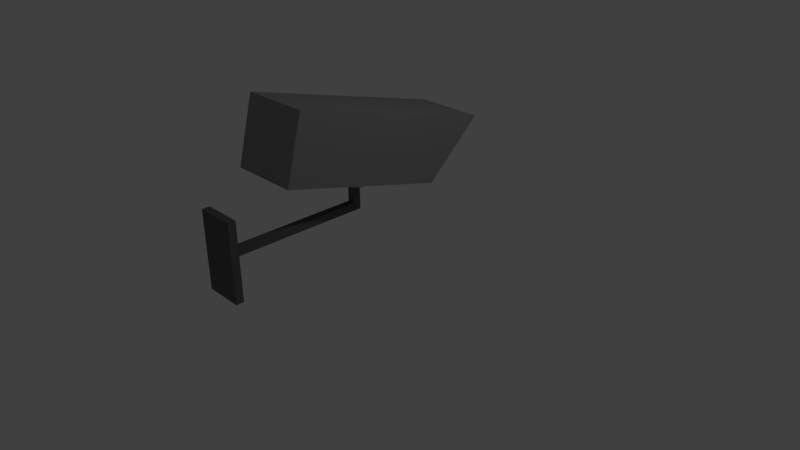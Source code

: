 # Source: Camera.blend  (saved by Blender 2.71.0; exported with 4.5.12 LTS)
import bpy
from mathutils import Matrix  # noqa: F401  (used for matrix-valued properties, if any)

bpy.ops.wm.read_factory_settings(use_empty=True)
scene = bpy.context.scene
scene.name = 'Scene'

# ---- collections
col_collection_1 = bpy.data.collections.new('Collection 1'); scene.collection.children.link(col_collection_1)

# ---- materials (node trees are filled in below, after node groups)
mat_material_002 = bpy.data.materials.new('Material.002')
mat_material_002.alpha_threshold = 0.0
mat_material_002.use_transparent_shadow = False
mat_material_002.diffuse_color = (0.1282, 0.1282, 0.1282, 1.0)
mat_material_002.roughness = 0.5
mat_material_002.line_color = (0.0, 0.0, 0.0, 1.0)
mat_material = bpy.data.materials.new('Material')
mat_material.alpha_threshold = 0.0
mat_material.use_transparent_shadow = False
mat_material.diffuse_color = (0.281, 0.281, 0.281, 1.0)
mat_material.roughness = 0.5
mat_material.line_color = (0.0, 0.0, 0.0, 1.0)
mat_material_001 = bpy.data.materials.new('Material.001')
mat_material_001.alpha_threshold = 0.0
mat_material_001.use_transparent_shadow = False
mat_material_001.diffuse_color = (0.06072, 0.06072, 0.06072, 1.0)
mat_material_001.roughness = 0.5
mat_material_001.line_color = (0.0, 0.0, 0.0, 1.0)

# ---- material node trees

# ---- world
world_world = bpy.data.worlds.new('World'); scene.world = world_world
world_world.color = (0.05088, 0.05088, 0.05088)
world_world.use_sun_shadow = False
world_world.sun_shadow_jitter_overblur = 0.0
world_world.cycles.sampling_method = 'MANUAL'
world_world.cycles.sample_map_resolution = 256

# ---- cameras
cam_camera = bpy.data.cameras.new('Camera')
cam_camera.clip_end = 100.0
cam_camera.lens = 35.0
cam_camera.sensor_width = 32.0
cam_camera.sensor_height = 18.0
cam_camera.ortho_scale = 7.314
cam_camera.dof.focus_distance = 0.0
cam_camera.dof.aperture_fstop = 128.0

# ---- lights
light_lamp = bpy.data.lights.new('Lamp', 'POINT')
light_lamp.transmission_factor = 0.0
light_lamp.cutoff_distance = 30.0
light_lamp.energy = 100.0
light_lamp.shadow_buffer_clip_start = 1.001
light_lamp.shadow_soft_size = 0.1
light_lamp.shadow_maximum_resolution = 0.006
light_lamp.use_absolute_resolution = True
light_lamp.cycles.use_multiple_importance_sampling = False

# ---- meshes
me_cube_006 = bpy.data.meshes.new('Cube.006')
me_cube_006.from_pydata([(-1.0, -1.0, -1.0), (-1.0, 1.0, -1.0), (1.0, 1.0, -1.0), (1.0, -1.0, -1.0), (-1.0, -1.0, 1.0), (-1.0, 1.0, 1.0), (1.0, 1.0, 1.0), (1.0, -1.0, 1.0), (-0.2, 37.0, -0.1), (-0.2, 37.0, 0.1), (0.2, 37.0, 0.1), (0.2, 37.0, -0.1), (-0.2, 1.0, -0.1), (-0.2, 1.0, 0.1), (0.2, 1.0, 0.1), (0.2, 1.0, -0.1), (-0.2, 36.82, -0.1), (-0.2, 38.82, -0.1), (0.2, 38.82, -0.1), (0.2, 36.82, -0.1), (-0.2, 36.82, 0.9), (-0.2, 38.82, 0.9), (0.2, 38.82, 0.9), (0.2, 36.82, 0.9)], [], [(4, 5, 1, 0), (5, 6, 2, 1), (6, 7, 3, 2), (7, 4, 0, 3), (0, 1, 2, 3), (7, 6, 5, 4), (12, 13, 9, 8), (13, 14, 10, 9), (14, 15, 11, 10), (15, 12, 8, 11), (8, 9, 10, 11), (15, 14, 13, 12), (20, 21, 17, 16), (21, 22, 18, 17), (22, 23, 19, 18), (23, 20, 16, 19), (16, 17, 18, 19), (23, 22, 21, 20)])
me_cube_006.materials.append(mat_material_002)
me_cube_006.use_remesh_preserve_volume = False
me_cube_006.use_remesh_preserve_attributes = False
me_cube_006.use_mirror_vertex_groups = False
me_cube_006.update()
me_cube_001 = bpy.data.meshes.new('Cube.001')
me_cube_001.from_pydata([(-0.4375, -0.02919, -60.83), (-0.4121, -0.02919, -63.51), (-0.3709, -0.02919, -65.97), (-0.3154, -0.02919, -68.14), (-0.2478, -0.02919, -69.91), (-0.1707, -0.02919, -71.23), (-0.08702, -0.02919, -72.04), (-0.4291, -0.001876, -60.83), (-0.4042, -0.00346, -63.51), (-0.3637, -0.006034, -65.97), (-0.3093, -0.009497, -68.14), (-0.243, -0.01372, -69.91), (-0.1674, -0.01853, -71.23), (-0.08535, -0.02375, -72.04), (-0.4042, 0.02439, -60.83), (-0.3807, 0.02128, -63.51), (-0.3426, 0.01623, -65.97), (-0.2914, 0.009437, -68.14), (-0.2289, 0.00116, -69.91), (-0.1577, -0.008284, -71.23), (-0.0804, -0.01853, -72.04), (-0.3637, 0.04859, -60.83), (-0.3426, 0.04408, -63.51), (-0.3084, 0.03675, -65.97), (-0.2622, 0.02689, -68.14), (-0.206, 0.01487, -69.91), (-0.1419, 0.00116, -71.23), (-0.07235, -0.01372, -72.04), (-0.3093, 0.0698, -60.83), (-0.2914, 0.06406, -63.51), (-0.2622, 0.05473, -65.97), (-0.223, 0.04218, -68.14), (-0.1752, 0.02689, -69.91), (-0.1207, 0.009437, -71.23), (-0.06153, -0.009497, -72.04), (-0.243, 0.08721, -60.83), (-0.2289, 0.08046, -63.51), (-0.206, 0.06949, -65.97), (-0.1752, 0.05473, -68.14), (-0.1377, 0.03675, -69.91), (-0.09483, 0.01623, -71.23), (-0.04835, -0.006034, -72.04), (-0.1674, 0.1001, -60.83), (-0.1577, 0.09264, -63.51), (-0.1419, 0.08046, -65.97), (-0.1207, 0.06406, -68.14), (-0.09483, 0.04408, -69.91), (-0.06532, 0.02128, -71.23), (-0.0333, -0.00346, -72.04), (-0.08535, 0.1081, -60.83), (-0.0804, 0.1001, -63.51), (-0.07235, 0.08721, -65.97), (-0.06153, 0.0698, -68.14), (-0.04835, 0.04859, -69.91), (-0.0333, 0.02439, -71.23), (-0.01698, -0.001876, -72.04), (1.756e-07, 0.1108, -60.83), (1.025e-07, 0.1027, -63.51), (1.49e-07, 0.08949, -65.97), (1.424e-07, 0.07174, -68.14), (1.523e-07, 0.05011, -69.91), (1.357e-07, 0.02544, -71.23), (1.374e-07, -0.001341, -72.04), (0.08535, 0.1081, -60.83), (0.0804, 0.1001, -63.51), (0.07235, 0.08721, -65.97), (0.06153, 0.0698, -68.14), (0.04835, 0.04859, -69.91), (0.0333, 0.02439, -71.23), (0.01698, -0.001876, -72.04), (0.1674, 0.1001, -60.83), (0.1577, 0.09264, -63.51), (0.1419, 0.08046, -65.97), (0.1207, 0.06406, -68.14), (0.09483, 0.04408, -69.91), (0.06532, 0.02128, -71.23), (0.0333, -0.00346, -72.04), (0.243, 0.08721, -60.83), (0.2289, 0.08046, -63.51), (0.206, 0.06949, -65.97), (0.1752, 0.05473, -68.14), (0.1377, 0.03675, -69.91), (0.09483, 0.01623, -71.23), (0.04835, -0.006034, -72.04), (0.3093, 0.0698, -60.83), (0.2914, 0.06406, -63.51), (0.2622, 0.05473, -65.97), (0.223, 0.04218, -68.14), (0.1752, 0.02689, -69.91), (0.1207, 0.009437, -71.23), (0.06153, -0.009497, -72.04), (0.3637, 0.04859, -60.83), (0.3426, 0.04408, -63.51), (0.3084, 0.03675, -65.97), (0.2622, 0.02689, -68.14), (0.206, 0.01487, -69.91), (0.1419, 0.00116, -71.23), (0.07235, -0.01372, -72.04), (0.4042, 0.02439, -60.83), (0.3807, 0.02128, -63.51), (0.3426, 0.01623, -65.97), (0.2914, 0.009437, -68.14), (0.2289, 0.00116, -69.91), (0.1577, -0.008284, -71.23), (0.0804, -0.01853, -72.04), (0.4291, -0.001876, -60.83), (0.4042, -0.00346, -63.51), (0.3637, -0.006034, -65.97), (0.3093, -0.009497, -68.14), (0.243, -0.01372, -69.91), (0.1674, -0.01853, -71.23), (0.08535, -0.02375, -72.04), (0.4375, -0.02919, -60.83), (0.4121, -0.02919, -63.51), (0.3709, -0.02919, -65.97), (0.3154, -0.02919, -68.14), (0.2478, -0.02919, -69.91), (0.1707, -0.02919, -71.23), (0.08702, -0.02919, -72.04), (0.4291, -0.0565, -60.83), (0.4042, -0.05491, -63.51), (0.3637, -0.05234, -65.97), (0.3093, -0.04888, -68.14), (0.243, -0.04466, -69.91), (0.1674, -0.03984, -71.23), (0.08535, -0.03462, -72.04), (0.4042, -0.08276, -60.83), (0.3807, -0.07965, -63.51), (0.3426, -0.0746, -65.97), (0.2914, -0.06781, -68.14), (0.2289, -0.05953, -69.91), (0.1577, -0.05009, -71.23), (0.0804, -0.03984, -72.04), (0.3637, -0.107, -60.83), (0.3426, -0.1024, -63.51), (0.3084, -0.09512, -65.97), (0.2622, -0.08526, -68.14), (0.206, -0.07324, -69.91), (0.1419, -0.05953, -71.23), (0.07235, -0.04466, -72.04), (0.3093, -0.1282, -60.83), (0.2914, -0.1224, -63.51), (0.2622, -0.1131, -65.97), (0.223, -0.1006, -68.14), (0.1752, -0.08526, -69.91), (0.1207, -0.06781, -71.23), (0.06153, -0.04888, -72.04), (0.243, -0.1456, -60.83), (0.2289, -0.1388, -63.51), (0.206, -0.1279, -65.97), (0.1752, -0.1131, -68.14), (0.1377, -0.09512, -69.91), (0.09483, -0.0746, -71.23), (0.04835, -0.05234, -72.04), (1.453e-07, -0.02919, -72.32), (0.1674, -0.1585, -60.83), (0.1577, -0.151, -63.51), (0.1419, -0.1388, -65.97), (0.1207, -0.1224, -68.14), (0.09483, -0.1024, -69.91), (0.06532, -0.07965, -71.23), (0.0333, -0.05491, -72.04), (0.08535, -0.1665, -60.83), (0.0804, -0.1585, -63.51), (0.07235, -0.1456, -65.97), (0.06153, -0.1282, -68.14), (0.04835, -0.107, -69.91), (0.0333, -0.08276, -71.23), (0.01698, -0.0565, -72.04), (4.267e-08, -0.1692, -60.83), (1.424e-07, -0.1611, -63.51), (6.261e-08, -0.1479, -65.97), (8.255e-08, -0.1301, -68.14), (1.158e-07, -0.1085, -69.91), (1.125e-07, -0.08381, -71.23), (1.407e-07, -0.05703, -72.04), (-0.08535, -0.1665, -60.83), (-0.0804, -0.1585, -63.51), (-0.07235, -0.1456, -65.97), (-0.06153, -0.1282, -68.14), (-0.04835, -0.107, -69.91), (-0.0333, -0.08276, -71.23), (-0.01698, -0.0565, -72.04), (-0.1674, -0.1585, -60.83), (-0.1577, -0.151, -63.51), (-0.1419, -0.1388, -65.97), (-0.1207, -0.1224, -68.14), (-0.09483, -0.1024, -69.91), (-0.06532, -0.07965, -71.23), (-0.0333, -0.05491, -72.04), (-0.243, -0.1456, -60.83), (-0.2289, -0.1388, -63.51), (-0.206, -0.1279, -65.97), (-0.1752, -0.1131, -68.14), (-0.1377, -0.09512, -69.91), (-0.09483, -0.0746, -71.23), (-0.04835, -0.05234, -72.04), (-0.3093, -0.1282, -60.83), (-0.2914, -0.1224, -63.51), (-0.2622, -0.1131, -65.97), (-0.223, -0.1006, -68.14), (-0.1752, -0.08526, -69.91), (-0.1207, -0.06781, -71.23), (-0.06153, -0.04888, -72.04), (-0.3637, -0.107, -60.83), (-0.3426, -0.1024, -63.51), (-0.3084, -0.09512, -65.97), (-0.2622, -0.08526, -68.14), (-0.206, -0.07324, -69.91), (-0.1419, -0.05953, -71.23), (-0.07235, -0.04466, -72.04), (-0.4042, -0.08276, -60.83), (-0.3807, -0.07965, -63.51), (-0.3426, -0.0746, -65.97), (-0.2914, -0.06781, -68.14), (-0.2289, -0.05953, -69.91), (-0.1577, -0.05009, -71.23), (-0.0804, -0.03984, -72.04), (-0.4291, -0.0565, -60.83), (-0.4042, -0.05491, -63.51), (-0.3637, -0.05234, -65.97), (-0.3093, -0.04888, -68.14), (-0.243, -0.04466, -69.91), (-0.1674, -0.03984, -71.23), (-0.08535, -0.03462, -72.04), (-0.625, 0.5944, -31.0), (-0.625, 0.6144, -31.0), (-0.613, 0.5944, -34.9), (-0.613, 0.6144, -34.9), (-0.5774, 0.5944, -38.65), (-0.5774, 0.6144, -38.65), (-0.5197, 0.5944, -42.11), (-0.5197, 0.6144, -42.11), (-0.4419, 0.5944, -45.14), (-0.4419, 0.6144, -45.14), (-0.3472, 0.5944, -47.63), (-0.3472, 0.6144, -47.63), (-0.2392, 0.5944, -49.48), (-0.2392, 0.6144, -49.48), (-0.1219, 0.5944, -50.62), (-0.1219, 0.6144, -50.62), (-2.719e-08, 0.5944, -51.0), (-6.718e-08, 0.6144, -51.0), (0.1219, 0.5944, -50.62), (0.1219, 0.6144, -50.62), (0.2392, 0.5944, -49.48), (0.2392, 0.6144, -49.48), (0.3472, 0.5944, -47.63), (0.3472, 0.6144, -47.63), (0.4419, 0.5944, -45.14), (0.4419, 0.6144, -45.14), (0.5197, 0.5944, -42.11), (0.5197, 0.6144, -42.11), (0.5774, 0.5944, -38.65), (0.5774, 0.6144, -38.65), (0.613, 0.5944, -34.9), (0.613, 0.6144, -34.9), (0.625, 0.5944, -31.0), (0.625, 0.6144, -31.0), (0.613, 0.5944, -27.1), (0.613, 0.6144, -27.1), (0.5774, 0.5944, -23.35), (0.5774, 0.6144, -23.35), (0.5197, 0.5944, -19.89), (0.5197, 0.6144, -19.89), (0.4419, 0.5944, -16.86), (0.4419, 0.6144, -16.86), (0.3472, 0.5944, -14.37), (0.3472, 0.6144, -14.37), (0.2392, 0.5944, -12.52), (0.2392, 0.6144, -12.52), (0.1219, 0.5944, -11.38), (0.1219, 0.6144, -11.38), (-5.835e-07, 0.5944, -11.0), (-6.235e-07, 0.6144, -11.0), (-0.1219, 0.5944, -11.38), (-0.1219, 0.6144, -11.38), (-0.2392, 0.5944, -12.52), (-0.2392, 0.6144, -12.52), (-0.3472, 0.5944, -14.37), (-0.3472, 0.6144, -14.37), (-0.4419, 0.5944, -16.86), (-0.4419, 0.6144, -16.86), (-0.5197, 0.5944, -19.89), (-0.5197, 0.6144, -19.89), (-0.5774, 0.5944, -23.35), (-0.5774, 0.6144, -23.35), (-0.613, 0.5944, -27.1), (-0.613, 0.6144, -27.1), (0.9375, -1.0, -1.0), (0.9375, 0.9991, -1.0), (0.9375, 0.6026, -61.0), (0.9375, -1.0, -61.0), (1.0, -1.0, -1.0), (1.0, 0.9991, -1.0), (1.0, 0.6026, -61.0), (1.0, -1.0, -61.0), (-1.0, -1.0, -1.0), (-1.0, 1.002, -1.0), (-1.0, 0.5988, -61.0), (-1.0, -1.0, -61.0), (-0.9375, -1.0, -1.0), (-0.9375, 1.002, -1.0), (-0.9375, 0.5988, -61.0), (-0.9375, -1.0, -61.0), (-1.0, -1.0, -1.0), (-1.0, 1.0, -1.0), (1.0, 1.0, -1.0), (1.0, -1.0, -1.0), (-1.0, -1.0, 1.0), (-1.0, 1.0, 1.0), (1.0, 1.0, 1.0), (1.0, -1.0, 1.0), (0.9375, 0.6, -61.0), (0.9375, -1.0, -61.0), (-0.9375, -1.0, -61.0), (-0.9375, 0.6, -61.0), (0.9375, 0.6, -1.0), (0.9375, -1.0, -1.0), (-0.9375, -1.0, -1.0), (-0.9375, 0.6, -1.0)], [], [(6, 5, 12, 13), (4, 3, 10, 11), (2, 1, 8, 9), (5, 4, 11, 12), (3, 2, 9, 10), (1, 0, 7, 8), (10, 9, 16, 17), (8, 7, 14, 15), (13, 12, 19, 20), (11, 10, 17, 18), (9, 8, 15, 16), (12, 11, 18, 19), (17, 16, 23, 24), (15, 14, 21, 22), (20, 19, 26, 27), (18, 17, 24, 25), (16, 15, 22, 23), (19, 18, 25, 26), (24, 23, 30, 31), (22, 21, 28, 29), (27, 26, 33, 34), (25, 24, 31, 32), (23, 22, 29, 30), (26, 25, 32, 33), (31, 30, 37, 38), (29, 28, 35, 36), (34, 33, 40, 41), (32, 31, 38, 39), (30, 29, 36, 37), (33, 32, 39, 40), (38, 37, 44, 45), (36, 35, 42, 43), (41, 40, 47, 48), (39, 38, 45, 46), (37, 36, 43, 44), (40, 39, 46, 47), (45, 44, 51, 52), (43, 42, 49, 50), (48, 47, 54, 55), (46, 45, 52, 53), (44, 43, 50, 51), (47, 46, 53, 54), (52, 51, 58, 59), (50, 49, 56, 57), (55, 54, 61, 62), (53, 52, 59, 60), (51, 50, 57, 58), (54, 53, 60, 61), (59, 58, 65, 66), (57, 56, 63, 64), (62, 61, 68, 69), (60, 59, 66, 67), (58, 57, 64, 65), (61, 60, 67, 68), (66, 65, 72, 73), (64, 63, 70, 71), (69, 68, 75, 76), (67, 66, 73, 74), (65, 64, 71, 72), (68, 67, 74, 75), (73, 72, 79, 80), (71, 70, 77, 78), (76, 75, 82, 83), (74, 73, 80, 81), (72, 71, 78, 79), (75, 74, 81, 82), (80, 79, 86, 87), (78, 77, 84, 85), (83, 82, 89, 90), (81, 80, 87, 88), (79, 78, 85, 86), (82, 81, 88, 89), (87, 86, 93, 94), (85, 84, 91, 92), (90, 89, 96, 97), (88, 87, 94, 95), (86, 85, 92, 93), (89, 88, 95, 96), (94, 93, 100, 101), (92, 91, 98, 99), (97, 96, 103, 104), (95, 94, 101, 102), (93, 92, 99, 100), (96, 95, 102, 103), (101, 100, 107, 108), (99, 98, 105, 106), (104, 103, 110, 111), (102, 101, 108, 109), (100, 99, 106, 107), (103, 102, 109, 110), (108, 107, 114, 115), (106, 105, 112, 113), (111, 110, 117, 118), (109, 108, 115, 116), (107, 106, 113, 114), (110, 109, 116, 117), (115, 114, 121, 122), (113, 112, 119, 120), (118, 117, 124, 125), (116, 115, 122, 123), (114, 113, 120, 121), (117, 116, 123, 124), (122, 121, 128, 129), (120, 119, 126, 127), (125, 124, 131, 132), (123, 122, 129, 130), (121, 120, 127, 128), (124, 123, 130, 131), (129, 128, 135, 136), (127, 126, 133, 134), (132, 131, 138, 139), (130, 129, 136, 137), (128, 127, 134, 135), (131, 130, 137, 138), (136, 135, 142, 143), (134, 133, 140, 141), (139, 138, 145, 146), (137, 136, 143, 144), (135, 134, 141, 142), (138, 137, 144, 145), (143, 142, 149, 150), (141, 140, 147, 148), (146, 145, 152, 153), (144, 143, 150, 151), (142, 141, 148, 149), (145, 144, 151, 152), (150, 149, 157, 158), (148, 147, 155, 156), (153, 152, 160, 161), (151, 150, 158, 159), (149, 148, 156, 157), (152, 151, 159, 160), (158, 157, 164, 165), (156, 155, 162, 163), (161, 160, 167, 168), (159, 158, 165, 166), (157, 156, 163, 164), (160, 159, 166, 167), (165, 164, 171, 172), (163, 162, 169, 170), (168, 167, 174, 175), (166, 165, 172, 173), (164, 163, 170, 171), (167, 166, 173, 174), (172, 171, 178, 179), (170, 169, 176, 177), (175, 174, 181, 182), (173, 172, 179, 180), (171, 170, 177, 178), (174, 173, 180, 181), (179, 178, 185, 186), (177, 176, 183, 184), (182, 181, 188, 189), (180, 179, 186, 187), (178, 177, 184, 185), (181, 180, 187, 188), (186, 185, 192, 193), (184, 183, 190, 191), (189, 188, 195, 196), (187, 186, 193, 194), (185, 184, 191, 192), (188, 187, 194, 195), (193, 192, 199, 200), (191, 190, 197, 198), (196, 195, 202, 203), (194, 193, 200, 201), (192, 191, 198, 199), (195, 194, 201, 202), (200, 199, 206, 207), (198, 197, 204, 205), (203, 202, 209, 210), (201, 200, 207, 208), (199, 198, 205, 206), (202, 201, 208, 209), (207, 206, 213, 214), (205, 204, 211, 212), (210, 209, 216, 217), (208, 207, 214, 215), (206, 205, 212, 213), (209, 208, 215, 216), (214, 213, 220, 221), (212, 211, 218, 219), (217, 216, 223, 224), (215, 214, 221, 222), (213, 212, 219, 220), (216, 215, 222, 223), (154, 6, 13), (154, 13, 20), (154, 20, 27), (154, 27, 34), (154, 34, 41), (154, 41, 48), (154, 48, 55), (154, 55, 62), (154, 62, 69), (154, 69, 76), (154, 76, 83), (154, 83, 90), (154, 90, 97), (154, 97, 104), (154, 104, 111), (154, 111, 118), (154, 118, 125), (154, 125, 132), (154, 132, 139), (154, 139, 146), (154, 146, 153), (154, 153, 161), (154, 161, 168), (154, 168, 175), (154, 175, 182), (154, 182, 189), (154, 189, 196), (154, 196, 203), (154, 203, 210), (154, 210, 217), (154, 217, 224), (221, 220, 2, 3), (219, 218, 0, 1), (224, 223, 5, 6), (222, 221, 3, 4), (220, 219, 1, 2), (154, 224, 6), (223, 222, 4, 5), (225, 226, 228, 227), (227, 228, 230, 229), (229, 230, 232, 231), (231, 232, 234, 233), (233, 234, 236, 235), (235, 236, 238, 237), (237, 238, 240, 239), (239, 240, 242, 241), (241, 242, 244, 243), (243, 244, 246, 245), (245, 246, 248, 247), (247, 248, 250, 249), (249, 250, 252, 251), (251, 252, 254, 253), (253, 254, 256, 255), (255, 256, 258, 257), (257, 258, 260, 259), (259, 260, 262, 261), (261, 262, 264, 263), (263, 264, 266, 265), (265, 266, 268, 267), (267, 268, 270, 269), (269, 270, 272, 271), (271, 272, 274, 273), (273, 274, 276, 275), (275, 276, 278, 277), (277, 278, 280, 279), (279, 280, 282, 281), (281, 282, 284, 283), (283, 284, 286, 285), (228, 226, 288, 286, 284, 282, 280, 278, 276, 274, 272, 270, 268, 266, 264, 262, 260, 258, 256, 254, 252, 250, 248, 246, 244, 242, 240, 238, 236, 234, 232, 230), (287, 288, 226, 225), (285, 286, 288, 287), (225, 227, 229, 231, 233, 235, 237, 239, 241, 243, 245, 247, 249, 251, 253, 255, 257, 259, 261, 263, 265, 267, 269, 271, 273, 275, 277, 279, 281, 283, 285, 287), (293, 294, 290, 289), (294, 295, 291, 290), (295, 296, 292, 291), (296, 293, 289, 292), (289, 290, 291, 292), (296, 295, 294, 293), (301, 302, 298, 297), (302, 303, 299, 298), (303, 304, 300, 299), (304, 301, 297, 300), (297, 298, 299, 300), (304, 303, 302, 301), (309, 310, 306, 305), (310, 311, 307, 306), (311, 312, 308, 307), (312, 309, 305, 308), (305, 306, 307, 308), (312, 311, 310, 309), (313, 314, 315, 316), (317, 320, 319, 318), (313, 317, 318, 314), (314, 318, 319, 315), (315, 319, 320, 316), (317, 313, 316, 320)])
me_cube_001.polygons.foreach_set('material_index', [0, 0, 0, 0, 0, 0, 0, 0, 0, 0, 0, 0, 0, 0, 0, 0, 0, 0, 0, 0, 0, 0, 0, 0, 0, 0, 0, 0, 0, 0, 0, 0, 0, 0, 0, 0, 0, 0, 0, 0, 0, 0, 0, 0, 0, 0, 0, 0, 0, 0, 0, 0, 0, 0, 0, 0, 0, 0, 0, 0, 0, 0, 0, 0, 0, 0, 0, 0, 0, 0, 0, 0, 0, 0, 0, 0, 0, 0, 0, 0, 0, 0, 0, 0, 0, 0, 0, 0, 0, 0, 0, 0, 0, 0, 0, 0, 0, 0, 0, 0, 0, 0, 0, 0, 0, 0, 0, 0, 0, 0, 0, 0, 0, 0, 0, 0, 0, 0, 0, 0, 0, 0, 0, 0, 0, 0, 0, 0, 0, 0, 0, 0, 0, 0, 0, 0, 0, 0, 0, 0, 0, 0, 0, 0, 0, 0, 0, 0, 0, 0, 0, 0, 0, 0, 0, 0, 0, 0, 0, 0, 0, 0, 0, 0, 0, 0, 0, 0, 0, 0, 0, 0, 0, 0, 0, 0, 0, 0, 0, 0, 0, 0, 0, 0, 0, 0, 0, 0, 0, 0, 0, 0, 0, 0, 0, 0, 0, 0, 0, 0, 0, 0, 0, 0, 0, 0, 0, 0, 0, 0, 0, 0, 0, 0, 0, 0, 0, 0, 0, 0, 0, 0, 0, 0, 1, 1, 1, 1, 1, 1, 1, 1, 1, 1, 1, 1, 1, 1, 1, 1, 1, 1, 1, 1, 1, 1, 1, 1, 1, 1, 1, 1, 1, 1, 1, 1, 1, 1, 0, 0, 0, 0, 0, 0, 0, 0, 0, 0, 0, 0, 0, 0, 0, 0, 0, 0, 0, 0, 0, 0, 0, 0])
me_cube_001.materials.append(mat_material)
me_cube_001.materials.append(mat_material_001)
me_cube_001.use_remesh_preserve_volume = False
me_cube_001.use_remesh_preserve_attributes = False
me_cube_001.use_mirror_vertex_groups = False
me_cube_001.update()

# ---- objects
ob_cube_003 = bpy.data.objects.new('Cube.003', me_cube_006)
ob_cube_001 = bpy.data.objects.new('Cube.001', me_cube_001)
ob_lamp = bpy.data.objects.new('Lamp', light_lamp)
ob_camera = bpy.data.objects.new('Camera', cam_camera)

# ---- transforms, parenting, visibility, modifiers, constraints
ob_cube_003.location = (0.0, -2.18, 0.8)
ob_cube_003.scale = (0.25, 0.05, 0.5)
ob_cube_003.lineart.crease_threshold = 0.0
ob_cube_001.location = (0.0, 0.0, 2.0)
ob_cube_001.rotation_euler = (-0.2618, 0.0, 0.0)
ob_cube_001.scale = (0.4484, 1.401, 0.01401)
ob_cube_001.lineart.crease_threshold = 0.0
ob_lamp.location = (4.076, 1.005, 5.904)
ob_lamp.rotation_euler = (0.6503, 0.05522, 1.866)
ob_lamp.lock_rotations_4d = False
ob_lamp.empty_display_type = 'ARROWS'
ob_lamp.color = (0.0, 0.0, 0.0, 0.0)
ob_lamp.lineart.crease_threshold = 0.0
ob_camera.location = (7.481, -6.508, 5.344)
ob_camera.rotation_euler = (1.109, 0.01082, 0.8149)
ob_camera.lock_rotations_4d = False
ob_camera.empty_display_type = 'ARROWS'
ob_camera.color = (0.0, 0.0, 0.0, 0.0)
ob_camera.display_type = 'WIRE'
ob_camera.lineart.crease_threshold = 0.0

# ---- collection membership
col_collection_1.objects.link(ob_cube_003)
col_collection_1.objects.link(ob_cube_001)
col_collection_1.objects.link(ob_lamp)
col_collection_1.objects.link(ob_camera)

# ---- scene / render settings (as saved in the file)
scene.camera = ob_camera
scene.frame_start = 1; scene.frame_end = 250; scene.frame_set(1)
scene.render.engine = 'BLENDER_EEVEE_NEXT'
scene.render.resolution_percentage = 50
scene.render.dither_intensity = 0.0
scene.cycles.use_denoising = False
scene.cycles.samples = 10
scene.cycles.sampling_pattern = 'TABULATED_SOBOL'
scene.cycles.light_sampling_threshold = 0.0
scene.cycles.use_adaptive_sampling = False
scene.cycles.use_light_tree = False
scene.cycles.blur_glossy = 0.0
scene.cycles.volume_bounces = 1
scene.cycles.pixel_filter_type = 'GAUSSIAN'
scene.cycles.sample_clamp_indirect = 0.0
scene.view_settings.view_transform = 'Standard'
bpy.context.view_layer.update()
